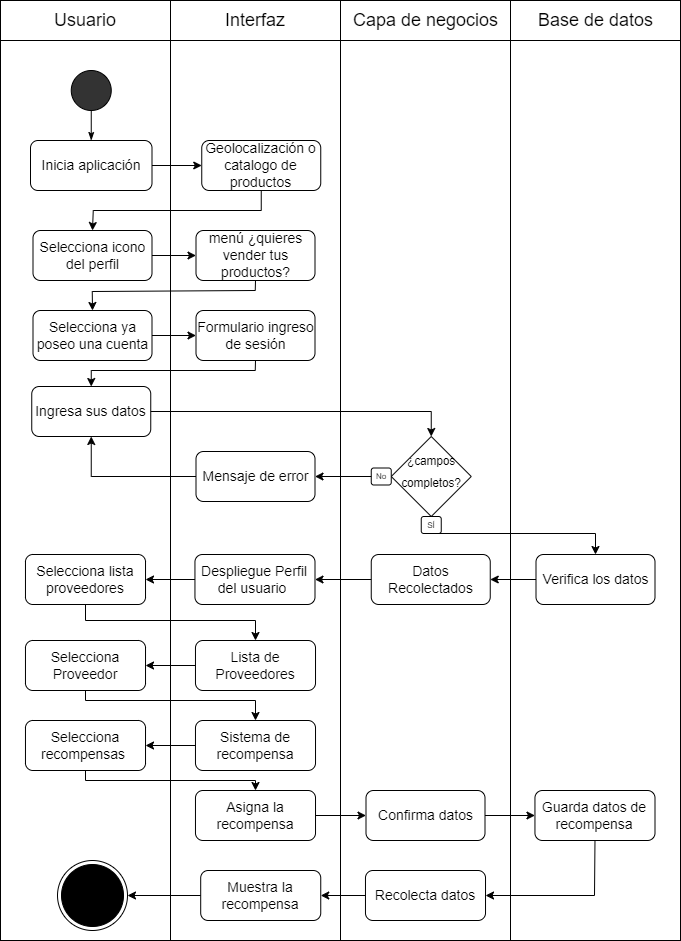

The diagram above was exported from draw.io. Its source (the exported page's mxGraphModel, read from the mxfile embedded in the PNG):
<mxGraphModel dx="1073" dy="621" grid="1" gridSize="10" guides="1" tooltips="1" connect="1" arrows="1" fold="1" page="1" pageScale="1" pageWidth="827" pageHeight="1169" math="0" shadow="0">
  <root>
    <mxCell id="0" />
    <mxCell id="1" parent="0" />
    <mxCell id="ShRlN76ZENUD9mRYuWQT-1" value="" style="group" vertex="1" connectable="0" parent="1">
      <mxGeometry x="40" y="40" width="680" height="40" as="geometry" />
    </mxCell>
    <mxCell id="ShRlN76ZENUD9mRYuWQT-2" value="" style="group" vertex="1" connectable="0" parent="ShRlN76ZENUD9mRYuWQT-1">
      <mxGeometry width="170" height="40" as="geometry" />
    </mxCell>
    <mxCell id="ShRlN76ZENUD9mRYuWQT-3" value="" style="rounded=0;whiteSpace=wrap;html=1;fontSize=14;fillColor=#FFFFFF;" vertex="1" parent="ShRlN76ZENUD9mRYuWQT-2">
      <mxGeometry width="170" height="40" as="geometry" />
    </mxCell>
    <mxCell id="ShRlN76ZENUD9mRYuWQT-4" value="&lt;font style=&quot;font-size: 18px;&quot;&gt;Usuario&lt;/font&gt;" style="text;html=1;strokeColor=none;fillColor=none;align=center;verticalAlign=middle;whiteSpace=wrap;rounded=0;" vertex="1" parent="ShRlN76ZENUD9mRYuWQT-2">
      <mxGeometry x="55" y="5" width="60" height="30" as="geometry" />
    </mxCell>
    <mxCell id="ShRlN76ZENUD9mRYuWQT-5" value="" style="group" vertex="1" connectable="0" parent="ShRlN76ZENUD9mRYuWQT-1">
      <mxGeometry x="170" width="170" height="40" as="geometry" />
    </mxCell>
    <mxCell id="ShRlN76ZENUD9mRYuWQT-6" value="" style="rounded=0;whiteSpace=wrap;html=1;fontSize=14;fillColor=#FFFFFF;" vertex="1" parent="ShRlN76ZENUD9mRYuWQT-5">
      <mxGeometry width="170" height="40" as="geometry" />
    </mxCell>
    <mxCell id="ShRlN76ZENUD9mRYuWQT-7" value="&lt;span style=&quot;font-size: 18px;&quot;&gt;Interfaz&lt;/span&gt;" style="text;html=1;strokeColor=none;fillColor=none;align=center;verticalAlign=middle;whiteSpace=wrap;rounded=0;" vertex="1" parent="ShRlN76ZENUD9mRYuWQT-5">
      <mxGeometry x="55" y="5" width="60" height="30" as="geometry" />
    </mxCell>
    <mxCell id="ShRlN76ZENUD9mRYuWQT-8" value="" style="group" vertex="1" connectable="0" parent="ShRlN76ZENUD9mRYuWQT-1">
      <mxGeometry x="340" width="170" height="40" as="geometry" />
    </mxCell>
    <mxCell id="ShRlN76ZENUD9mRYuWQT-9" value="" style="rounded=0;whiteSpace=wrap;html=1;fontSize=14;fillColor=#FFFFFF;" vertex="1" parent="ShRlN76ZENUD9mRYuWQT-8">
      <mxGeometry width="170" height="40" as="geometry" />
    </mxCell>
    <mxCell id="ShRlN76ZENUD9mRYuWQT-10" value="&lt;span style=&quot;font-size: 18px;&quot;&gt;Capa de negocios&lt;/span&gt;" style="text;html=1;strokeColor=none;fillColor=none;align=center;verticalAlign=middle;whiteSpace=wrap;rounded=0;" vertex="1" parent="ShRlN76ZENUD9mRYuWQT-8">
      <mxGeometry x="7.5" y="5" width="155" height="30" as="geometry" />
    </mxCell>
    <mxCell id="ShRlN76ZENUD9mRYuWQT-11" value="" style="group" vertex="1" connectable="0" parent="ShRlN76ZENUD9mRYuWQT-1">
      <mxGeometry x="510" width="170" height="40" as="geometry" />
    </mxCell>
    <mxCell id="ShRlN76ZENUD9mRYuWQT-12" value="" style="rounded=0;whiteSpace=wrap;html=1;fontSize=14;fillColor=#FFFFFF;" vertex="1" parent="ShRlN76ZENUD9mRYuWQT-11">
      <mxGeometry width="170" height="40" as="geometry" />
    </mxCell>
    <mxCell id="ShRlN76ZENUD9mRYuWQT-13" value="&lt;span style=&quot;font-size: 18px;&quot;&gt;Base de datos&lt;/span&gt;" style="text;html=1;strokeColor=none;fillColor=none;align=center;verticalAlign=middle;whiteSpace=wrap;rounded=0;" vertex="1" parent="ShRlN76ZENUD9mRYuWQT-11">
      <mxGeometry x="7.5" y="5" width="155" height="30" as="geometry" />
    </mxCell>
    <mxCell id="ShRlN76ZENUD9mRYuWQT-14" value="" style="rounded=0;whiteSpace=wrap;html=1;" vertex="1" parent="1">
      <mxGeometry x="40" y="80" width="170" height="900" as="geometry" />
    </mxCell>
    <mxCell id="ShRlN76ZENUD9mRYuWQT-15" value="" style="rounded=0;whiteSpace=wrap;html=1;" vertex="1" parent="1">
      <mxGeometry x="210" y="80" width="170" height="900" as="geometry" />
    </mxCell>
    <mxCell id="ShRlN76ZENUD9mRYuWQT-16" value="" style="rounded=0;whiteSpace=wrap;html=1;" vertex="1" parent="1">
      <mxGeometry x="380" y="80" width="170" height="900" as="geometry" />
    </mxCell>
    <mxCell id="ShRlN76ZENUD9mRYuWQT-17" value="" style="rounded=0;whiteSpace=wrap;html=1;" vertex="1" parent="1">
      <mxGeometry x="550" y="80" width="170" height="900" as="geometry" />
    </mxCell>
    <mxCell id="ShRlN76ZENUD9mRYuWQT-18" value="" style="ellipse;whiteSpace=wrap;html=1;aspect=fixed;fontSize=18;fillColor=#333333;" vertex="1" parent="1">
      <mxGeometry x="110.75" y="110" width="40" height="40" as="geometry" />
    </mxCell>
    <mxCell id="ShRlN76ZENUD9mRYuWQT-19" value="Inicia aplicación" style="rounded=1;whiteSpace=wrap;html=1;fontSize=14;" vertex="1" parent="1">
      <mxGeometry x="70" y="180" width="121.5" height="50" as="geometry" />
    </mxCell>
    <mxCell id="ShRlN76ZENUD9mRYuWQT-20" value="" style="endArrow=none;html=1;rounded=0;fontSize=18;entryX=0.5;entryY=1;entryDx=0;entryDy=0;exitX=0.5;exitY=0;exitDx=0;exitDy=0;startArrow=classicThin;startFill=1;" edge="1" parent="1" source="ShRlN76ZENUD9mRYuWQT-19" target="ShRlN76ZENUD9mRYuWQT-18">
      <mxGeometry width="50" height="50" relative="1" as="geometry">
        <mxPoint x="326.5" y="440" as="sourcePoint" />
        <mxPoint x="376.5" y="390" as="targetPoint" />
      </mxGeometry>
    </mxCell>
    <mxCell id="ShRlN76ZENUD9mRYuWQT-21" value="Geolocalización o catalogo de productos" style="rounded=1;whiteSpace=wrap;html=1;fontSize=14;" vertex="1" parent="1">
      <mxGeometry x="241.25" y="180" width="119" height="50" as="geometry" />
    </mxCell>
    <mxCell id="ShRlN76ZENUD9mRYuWQT-22" value="" style="endArrow=classic;html=1;rounded=0;exitX=1;exitY=0.5;exitDx=0;exitDy=0;entryX=0;entryY=0.5;entryDx=0;entryDy=0;" edge="1" parent="1" source="ShRlN76ZENUD9mRYuWQT-19" target="ShRlN76ZENUD9mRYuWQT-21">
      <mxGeometry width="50" height="50" relative="1" as="geometry">
        <mxPoint x="156.5" y="310" as="sourcePoint" />
        <mxPoint x="206.5" y="260" as="targetPoint" />
      </mxGeometry>
    </mxCell>
    <mxCell id="ShRlN76ZENUD9mRYuWQT-23" value="Selecciona icono del perfil" style="rounded=1;whiteSpace=wrap;html=1;fontSize=14;" vertex="1" parent="1">
      <mxGeometry x="72.5" y="270" width="119" height="50" as="geometry" />
    </mxCell>
    <mxCell id="ShRlN76ZENUD9mRYuWQT-24" value="" style="endArrow=classic;html=1;rounded=0;entryX=0.5;entryY=0;entryDx=0;entryDy=0;exitX=0.5;exitY=1;exitDx=0;exitDy=0;" edge="1" parent="1" source="ShRlN76ZENUD9mRYuWQT-21" target="ShRlN76ZENUD9mRYuWQT-23">
      <mxGeometry width="50" height="50" relative="1" as="geometry">
        <mxPoint x="156.5" y="310" as="sourcePoint" />
        <mxPoint x="206.5" y="260" as="targetPoint" />
        <Array as="points">
          <mxPoint x="300.75" y="250" />
          <mxPoint x="132.75" y="250" />
        </Array>
      </mxGeometry>
    </mxCell>
    <mxCell id="ShRlN76ZENUD9mRYuWQT-25" value="menú ¿quieres vender tus productos?" style="rounded=1;whiteSpace=wrap;html=1;fontSize=14;" vertex="1" parent="1">
      <mxGeometry x="235.5" y="270" width="119" height="50" as="geometry" />
    </mxCell>
    <mxCell id="ShRlN76ZENUD9mRYuWQT-26" value="" style="endArrow=classic;html=1;rounded=0;exitX=1;exitY=0.5;exitDx=0;exitDy=0;entryX=0;entryY=0.5;entryDx=0;entryDy=0;" edge="1" parent="1" source="ShRlN76ZENUD9mRYuWQT-23" target="ShRlN76ZENUD9mRYuWQT-25">
      <mxGeometry width="50" height="50" relative="1" as="geometry">
        <mxPoint x="310.75" y="290" as="sourcePoint" />
        <mxPoint x="360.75" y="240" as="targetPoint" />
      </mxGeometry>
    </mxCell>
    <mxCell id="ShRlN76ZENUD9mRYuWQT-27" value="Selecciona ya poseo una cuenta" style="rounded=1;whiteSpace=wrap;html=1;fontSize=14;" vertex="1" parent="1">
      <mxGeometry x="72.5" y="350" width="119" height="50" as="geometry" />
    </mxCell>
    <mxCell id="ShRlN76ZENUD9mRYuWQT-28" value="" style="endArrow=classic;html=1;rounded=0;entryX=0.5;entryY=0;entryDx=0;entryDy=0;exitX=0.5;exitY=1;exitDx=0;exitDy=0;" edge="1" parent="1" source="ShRlN76ZENUD9mRYuWQT-25" target="ShRlN76ZENUD9mRYuWQT-27">
      <mxGeometry width="50" height="50" relative="1" as="geometry">
        <mxPoint x="310.75" y="290" as="sourcePoint" />
        <mxPoint x="360.75" y="240" as="targetPoint" />
        <Array as="points">
          <mxPoint x="294.75" y="330" />
          <mxPoint x="131.75" y="331" />
        </Array>
      </mxGeometry>
    </mxCell>
    <mxCell id="ShRlN76ZENUD9mRYuWQT-29" value="Formulario ingreso de sesión" style="rounded=1;whiteSpace=wrap;html=1;fontSize=14;" vertex="1" parent="1">
      <mxGeometry x="235.5" y="350" width="119" height="50" as="geometry" />
    </mxCell>
    <mxCell id="ShRlN76ZENUD9mRYuWQT-30" value="" style="endArrow=classic;html=1;rounded=0;exitX=1;exitY=0.5;exitDx=0;exitDy=0;entryX=0;entryY=0.5;entryDx=0;entryDy=0;" edge="1" parent="1" source="ShRlN76ZENUD9mRYuWQT-27" target="ShRlN76ZENUD9mRYuWQT-29">
      <mxGeometry width="50" height="50" relative="1" as="geometry">
        <mxPoint x="230.75" y="340" as="sourcePoint" />
        <mxPoint x="280.75" y="290" as="targetPoint" />
      </mxGeometry>
    </mxCell>
    <mxCell id="ShRlN76ZENUD9mRYuWQT-31" value="" style="group" vertex="1" connectable="0" parent="1">
      <mxGeometry x="410.75" y="476" width="100" height="97" as="geometry" />
    </mxCell>
    <mxCell id="ShRlN76ZENUD9mRYuWQT-32" value="&lt;font style=&quot;line-height: 0; font-size: 14px;&quot;&gt;&lt;sup style=&quot;&quot;&gt;¿campos completos?&lt;/sup&gt;&lt;/font&gt;" style="rhombus;whiteSpace=wrap;html=1;fontSize=18;fillColor=#FFFFFF;align=center;" vertex="1" parent="ShRlN76ZENUD9mRYuWQT-31">
      <mxGeometry x="20" width="80" height="80" as="geometry" />
    </mxCell>
    <mxCell id="ShRlN76ZENUD9mRYuWQT-33" value="No" style="rounded=1;whiteSpace=wrap;html=1;fontSize=8;fillColor=#FFFFFF;" vertex="1" parent="ShRlN76ZENUD9mRYuWQT-31">
      <mxGeometry y="31.5" width="20" height="17" as="geometry" />
    </mxCell>
    <mxCell id="ShRlN76ZENUD9mRYuWQT-34" value="SÍ" style="rounded=1;whiteSpace=wrap;html=1;fontSize=8;fillColor=#FFFFFF;" vertex="1" parent="ShRlN76ZENUD9mRYuWQT-31">
      <mxGeometry x="50" y="80" width="20" height="17" as="geometry" />
    </mxCell>
    <mxCell id="ShRlN76ZENUD9mRYuWQT-35" value="Verifica los datos" style="rounded=1;whiteSpace=wrap;html=1;fontSize=14;" vertex="1" parent="1">
      <mxGeometry x="575.5" y="594" width="119" height="50" as="geometry" />
    </mxCell>
    <mxCell id="ShRlN76ZENUD9mRYuWQT-36" value="Mensaje de error" style="rounded=1;whiteSpace=wrap;html=1;fontSize=14;" vertex="1" parent="1">
      <mxGeometry x="235.5" y="491" width="119" height="50" as="geometry" />
    </mxCell>
    <mxCell id="ShRlN76ZENUD9mRYuWQT-37" value="" style="endArrow=classic;html=1;rounded=0;entryX=1;entryY=0.5;entryDx=0;entryDy=0;exitX=0;exitY=0.5;exitDx=0;exitDy=0;" edge="1" parent="1" source="ShRlN76ZENUD9mRYuWQT-33" target="ShRlN76ZENUD9mRYuWQT-36">
      <mxGeometry width="50" height="50" relative="1" as="geometry">
        <mxPoint x="270.75" y="410" as="sourcePoint" />
        <mxPoint x="320.75" y="360" as="targetPoint" />
        <Array as="points" />
      </mxGeometry>
    </mxCell>
    <mxCell id="ShRlN76ZENUD9mRYuWQT-40" value="" style="ellipse;html=1;shape=endState;fillColor=#000000;strokeColor=#000000;" vertex="1" parent="1">
      <mxGeometry x="97" y="900" width="70" height="70" as="geometry" />
    </mxCell>
    <mxCell id="ShRlN76ZENUD9mRYuWQT-41" value="Ingresa sus datos" style="rounded=1;whiteSpace=wrap;html=1;fontSize=14;" vertex="1" parent="1">
      <mxGeometry x="71.25" y="426" width="119" height="50" as="geometry" />
    </mxCell>
    <mxCell id="ShRlN76ZENUD9mRYuWQT-42" value="" style="endArrow=classic;html=1;rounded=0;exitX=0.5;exitY=1;exitDx=0;exitDy=0;entryX=0.5;entryY=0;entryDx=0;entryDy=0;" edge="1" parent="1" source="ShRlN76ZENUD9mRYuWQT-29" target="ShRlN76ZENUD9mRYuWQT-41">
      <mxGeometry width="50" height="50" relative="1" as="geometry">
        <mxPoint x="265" y="398.5" as="sourcePoint" />
        <mxPoint x="100.74999999999977" y="438.5" as="targetPoint" />
        <Array as="points">
          <mxPoint x="294.75" y="410" />
          <mxPoint x="130.75" y="410" />
        </Array>
      </mxGeometry>
    </mxCell>
    <mxCell id="ShRlN76ZENUD9mRYuWQT-45" value="" style="endArrow=classic;html=1;rounded=0;exitX=1;exitY=0.5;exitDx=0;exitDy=0;entryX=0.5;entryY=0;entryDx=0;entryDy=0;" edge="1" parent="1" source="ShRlN76ZENUD9mRYuWQT-41" target="ShRlN76ZENUD9mRYuWQT-32">
      <mxGeometry width="50" height="50" relative="1" as="geometry">
        <mxPoint x="354.5" y="451" as="sourcePoint" />
        <mxPoint x="330.75" y="440" as="targetPoint" />
        <Array as="points">
          <mxPoint x="470.75" y="451" />
        </Array>
      </mxGeometry>
    </mxCell>
    <mxCell id="ShRlN76ZENUD9mRYuWQT-46" value="" style="endArrow=classic;html=1;rounded=0;exitX=0;exitY=0.5;exitDx=0;exitDy=0;entryX=0.5;entryY=1;entryDx=0;entryDy=0;" edge="1" parent="1" source="ShRlN76ZENUD9mRYuWQT-36" target="ShRlN76ZENUD9mRYuWQT-41">
      <mxGeometry width="50" height="50" relative="1" as="geometry">
        <mxPoint x="280.75" y="490" as="sourcePoint" />
        <mxPoint x="330.75" y="440" as="targetPoint" />
        <Array as="points">
          <mxPoint x="130.75" y="516" />
        </Array>
      </mxGeometry>
    </mxCell>
    <mxCell id="ShRlN76ZENUD9mRYuWQT-47" value="" style="endArrow=classic;html=1;rounded=0;exitX=0.5;exitY=1;exitDx=0;exitDy=0;entryX=0.5;entryY=0;entryDx=0;entryDy=0;" edge="1" parent="1" source="ShRlN76ZENUD9mRYuWQT-34" target="ShRlN76ZENUD9mRYuWQT-35">
      <mxGeometry width="50" height="50" relative="1" as="geometry">
        <mxPoint x="280.75" y="610" as="sourcePoint" />
        <mxPoint x="840.75" y="540" as="targetPoint" />
        <Array as="points">
          <mxPoint x="635" y="573" />
        </Array>
      </mxGeometry>
    </mxCell>
    <mxCell id="ShRlN76ZENUD9mRYuWQT-48" value="Datos Recolectados" style="rounded=1;whiteSpace=wrap;html=1;fontSize=14;" vertex="1" parent="1">
      <mxGeometry x="410.75" y="594" width="119" height="50" as="geometry" />
    </mxCell>
    <mxCell id="ShRlN76ZENUD9mRYuWQT-49" value="" style="endArrow=classic;html=1;rounded=0;exitX=0;exitY=0.5;exitDx=0;exitDy=0;entryX=1;entryY=0.5;entryDx=0;entryDy=0;" edge="1" parent="1" source="ShRlN76ZENUD9mRYuWQT-35" target="ShRlN76ZENUD9mRYuWQT-48">
      <mxGeometry width="50" height="50" relative="1" as="geometry">
        <mxPoint x="280.75" y="610" as="sourcePoint" />
        <mxPoint x="330.75" y="560" as="targetPoint" />
        <Array as="points" />
      </mxGeometry>
    </mxCell>
    <mxCell id="ShRlN76ZENUD9mRYuWQT-50" value="" style="endArrow=classic;html=1;rounded=0;exitX=0;exitY=0.5;exitDx=0;exitDy=0;entryX=1;entryY=0.5;entryDx=0;entryDy=0;" edge="1" parent="1" source="ShRlN76ZENUD9mRYuWQT-48" target="groM3CGeDeq7tMs3Pz0p-29">
      <mxGeometry width="50" height="50" relative="1" as="geometry">
        <mxPoint x="280.75" y="610" as="sourcePoint" />
        <mxPoint x="354.5" y="619" as="targetPoint" />
      </mxGeometry>
    </mxCell>
    <mxCell id="groM3CGeDeq7tMs3Pz0p-29" value="Despliegue Perfil del usuario&amp;nbsp;" style="rounded=1;whiteSpace=wrap;html=1;fontSize=14;" vertex="1" parent="1">
      <mxGeometry x="234.45500000000004" y="594" width="120.05" height="50" as="geometry" />
    </mxCell>
    <mxCell id="groM3CGeDeq7tMs3Pz0p-30" value="Selecciona recompensas&amp;nbsp;" style="rounded=1;whiteSpace=wrap;html=1;fontSize=14;" vertex="1" parent="1">
      <mxGeometry x="64.97470588235296" y="760" width="120.05" height="50" as="geometry" />
    </mxCell>
    <mxCell id="groM3CGeDeq7tMs3Pz0p-31" value="Lista de Proveedores" style="rounded=1;whiteSpace=wrap;html=1;fontSize=14;" vertex="1" parent="1">
      <mxGeometry x="234.97470588235296" y="680" width="120.05" height="50" as="geometry" />
    </mxCell>
    <mxCell id="ShRlN76ZENUD9mRYuWQT-55" value="Selecciona lista proveedores" style="rounded=1;whiteSpace=wrap;html=1;fontSize=14;" vertex="1" parent="1">
      <mxGeometry x="64.97470588235296" y="594" width="120.05" height="50" as="geometry" />
    </mxCell>
    <mxCell id="ShRlN76ZENUD9mRYuWQT-56" value="Selecciona Proveedor" style="rounded=1;whiteSpace=wrap;html=1;fontSize=14;" vertex="1" parent="1">
      <mxGeometry x="64.97470588235296" y="680" width="120.05" height="50" as="geometry" />
    </mxCell>
    <mxCell id="ShRlN76ZENUD9mRYuWQT-58" value="Sistema de recompensa" style="rounded=1;whiteSpace=wrap;html=1;fontSize=14;" vertex="1" parent="1">
      <mxGeometry x="234.97470588235296" y="760" width="120.05" height="50" as="geometry" />
    </mxCell>
    <mxCell id="ShRlN76ZENUD9mRYuWQT-59" value="" style="endArrow=classic;html=1;rounded=0;entryX=1;entryY=0.5;entryDx=0;entryDy=0;exitX=0;exitY=0.5;exitDx=0;exitDy=0;" edge="1" parent="1" source="groM3CGeDeq7tMs3Pz0p-29" target="ShRlN76ZENUD9mRYuWQT-55">
      <mxGeometry width="50" height="50" relative="1" as="geometry">
        <mxPoint x="210" y="750" as="sourcePoint" />
        <mxPoint x="260" y="700" as="targetPoint" />
      </mxGeometry>
    </mxCell>
    <mxCell id="ShRlN76ZENUD9mRYuWQT-60" value="" style="endArrow=classic;html=1;rounded=0;exitX=0.5;exitY=1;exitDx=0;exitDy=0;entryX=0.5;entryY=0;entryDx=0;entryDy=0;" edge="1" parent="1" source="ShRlN76ZENUD9mRYuWQT-55" target="groM3CGeDeq7tMs3Pz0p-31">
      <mxGeometry width="50" height="50" relative="1" as="geometry">
        <mxPoint x="210" y="680" as="sourcePoint" />
        <mxPoint x="260" y="630" as="targetPoint" />
        <Array as="points">
          <mxPoint x="125" y="660" />
          <mxPoint x="295" y="660" />
        </Array>
      </mxGeometry>
    </mxCell>
    <mxCell id="ShRlN76ZENUD9mRYuWQT-61" value="" style="endArrow=classic;html=1;rounded=0;exitX=0;exitY=0.5;exitDx=0;exitDy=0;entryX=1;entryY=0.5;entryDx=0;entryDy=0;" edge="1" parent="1" source="groM3CGeDeq7tMs3Pz0p-31" target="ShRlN76ZENUD9mRYuWQT-56">
      <mxGeometry width="50" height="50" relative="1" as="geometry">
        <mxPoint x="210" y="680" as="sourcePoint" />
        <mxPoint x="260" y="630" as="targetPoint" />
      </mxGeometry>
    </mxCell>
    <mxCell id="ShRlN76ZENUD9mRYuWQT-62" value="" style="endArrow=classic;html=1;rounded=0;exitX=0.5;exitY=1;exitDx=0;exitDy=0;entryX=0.5;entryY=0;entryDx=0;entryDy=0;" edge="1" parent="1" source="ShRlN76ZENUD9mRYuWQT-56" target="ShRlN76ZENUD9mRYuWQT-58">
      <mxGeometry width="50" height="50" relative="1" as="geometry">
        <mxPoint x="210" y="750" as="sourcePoint" />
        <mxPoint x="124.99970588235283" y="760" as="targetPoint" />
        <Array as="points">
          <mxPoint x="125" y="740" />
          <mxPoint x="295" y="740" />
        </Array>
      </mxGeometry>
    </mxCell>
    <mxCell id="ShRlN76ZENUD9mRYuWQT-63" value="" style="endArrow=classic;html=1;rounded=0;exitX=0;exitY=0.5;exitDx=0;exitDy=0;entryX=1;entryY=0.5;entryDx=0;entryDy=0;" edge="1" parent="1" source="ShRlN76ZENUD9mRYuWQT-58" target="groM3CGeDeq7tMs3Pz0p-30">
      <mxGeometry width="50" height="50" relative="1" as="geometry">
        <mxPoint x="210" y="750" as="sourcePoint" />
        <mxPoint x="260" y="700" as="targetPoint" />
      </mxGeometry>
    </mxCell>
    <mxCell id="ShRlN76ZENUD9mRYuWQT-64" value="Asigna la recompensa" style="rounded=1;whiteSpace=wrap;html=1;fontSize=14;" vertex="1" parent="1">
      <mxGeometry x="234.97470588235296" y="830" width="120.05" height="50" as="geometry" />
    </mxCell>
    <mxCell id="ShRlN76ZENUD9mRYuWQT-65" value="Guarda datos de recompensa" style="rounded=1;whiteSpace=wrap;html=1;fontSize=14;" vertex="1" parent="1">
      <mxGeometry x="574.454705882353" y="830" width="120.05" height="50" as="geometry" />
    </mxCell>
    <mxCell id="ShRlN76ZENUD9mRYuWQT-66" value="" style="endArrow=classic;html=1;rounded=0;exitX=0.5;exitY=1;exitDx=0;exitDy=0;entryX=0.5;entryY=0;entryDx=0;entryDy=0;" edge="1" parent="1" source="groM3CGeDeq7tMs3Pz0p-30" target="ShRlN76ZENUD9mRYuWQT-64">
      <mxGeometry width="50" height="50" relative="1" as="geometry">
        <mxPoint x="380" y="820" as="sourcePoint" />
        <mxPoint x="430" y="770" as="targetPoint" />
        <Array as="points">
          <mxPoint x="125" y="820" />
          <mxPoint x="295" y="820" />
        </Array>
      </mxGeometry>
    </mxCell>
    <mxCell id="groM3CGeDeq7tMs3Pz0p-32" value="Confirma datos" style="rounded=1;whiteSpace=wrap;html=1;fontSize=14;" vertex="1" parent="1">
      <mxGeometry x="405.5" y="830" width="119" height="50" as="geometry" />
    </mxCell>
    <mxCell id="ShRlN76ZENUD9mRYuWQT-67" value="" style="endArrow=classic;html=1;rounded=0;exitX=1;exitY=0.5;exitDx=0;exitDy=0;entryX=0;entryY=0.5;entryDx=0;entryDy=0;" edge="1" parent="1" source="ShRlN76ZENUD9mRYuWQT-64" target="groM3CGeDeq7tMs3Pz0p-32">
      <mxGeometry width="50" height="50" relative="1" as="geometry">
        <mxPoint x="380" y="820" as="sourcePoint" />
        <mxPoint x="430" y="770" as="targetPoint" />
      </mxGeometry>
    </mxCell>
    <mxCell id="ShRlN76ZENUD9mRYuWQT-68" value="" style="endArrow=classic;html=1;rounded=0;exitX=1;exitY=0.5;exitDx=0;exitDy=0;entryX=0;entryY=0.5;entryDx=0;entryDy=0;" edge="1" parent="1" source="groM3CGeDeq7tMs3Pz0p-32" target="ShRlN76ZENUD9mRYuWQT-65">
      <mxGeometry width="50" height="50" relative="1" as="geometry">
        <mxPoint x="380" y="820" as="sourcePoint" />
        <mxPoint x="430" y="770" as="targetPoint" />
      </mxGeometry>
    </mxCell>
    <mxCell id="ShRlN76ZENUD9mRYuWQT-69" value="Recolecta datos" style="rounded=1;whiteSpace=wrap;html=1;fontSize=14;" vertex="1" parent="1">
      <mxGeometry x="404.97470588235296" y="910" width="120.05" height="50" as="geometry" />
    </mxCell>
    <mxCell id="ShRlN76ZENUD9mRYuWQT-70" value="" style="endArrow=classic;html=1;rounded=0;exitX=0.5;exitY=1;exitDx=0;exitDy=0;entryX=1;entryY=0.5;entryDx=0;entryDy=0;" edge="1" parent="1" source="ShRlN76ZENUD9mRYuWQT-65" target="ShRlN76ZENUD9mRYuWQT-69">
      <mxGeometry width="50" height="50" relative="1" as="geometry">
        <mxPoint x="380" y="960" as="sourcePoint" />
        <mxPoint x="430" y="910" as="targetPoint" />
        <Array as="points">
          <mxPoint x="634" y="935" />
        </Array>
      </mxGeometry>
    </mxCell>
    <mxCell id="ShRlN76ZENUD9mRYuWQT-71" value="Muestra la recompensa" style="rounded=1;whiteSpace=wrap;html=1;fontSize=14;" vertex="1" parent="1">
      <mxGeometry x="240.20470588235298" y="910" width="120.05" height="50" as="geometry" />
    </mxCell>
    <mxCell id="ShRlN76ZENUD9mRYuWQT-72" value="" style="endArrow=classic;html=1;rounded=0;entryX=1;entryY=0.5;entryDx=0;entryDy=0;exitX=0;exitY=0.5;exitDx=0;exitDy=0;" edge="1" parent="1" source="ShRlN76ZENUD9mRYuWQT-69" target="ShRlN76ZENUD9mRYuWQT-71">
      <mxGeometry width="50" height="50" relative="1" as="geometry">
        <mxPoint x="380" y="960" as="sourcePoint" />
        <mxPoint x="430" y="910" as="targetPoint" />
      </mxGeometry>
    </mxCell>
    <mxCell id="ShRlN76ZENUD9mRYuWQT-73" value="" style="endArrow=classic;html=1;rounded=0;exitX=0;exitY=0.5;exitDx=0;exitDy=0;entryX=1;entryY=0.5;entryDx=0;entryDy=0;" edge="1" parent="1" source="ShRlN76ZENUD9mRYuWQT-71" target="ShRlN76ZENUD9mRYuWQT-40">
      <mxGeometry width="50" height="50" relative="1" as="geometry">
        <mxPoint x="380" y="960" as="sourcePoint" />
        <mxPoint x="430" y="910" as="targetPoint" />
      </mxGeometry>
    </mxCell>
  </root>
</mxGraphModel>